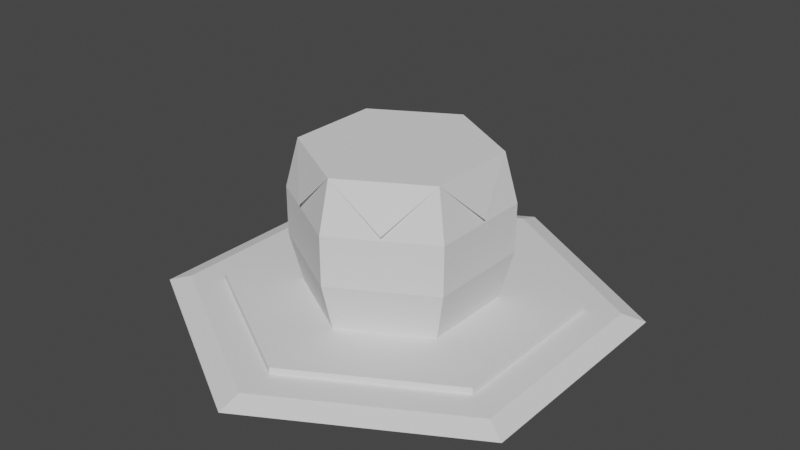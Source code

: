 # Source: workbench.blend  (saved by Blender 3.5.10; exported with 4.5.12 LTS)
import bpy
from mathutils import Matrix  # noqa: F401  (used for matrix-valued properties, if any)

bpy.ops.wm.read_factory_settings(use_empty=True)
scene = bpy.context.scene
scene.name = 'Scene'

# ---- collections
col_collection_1 = bpy.data.collections.new('Collection 1'); scene.collection.children.link(col_collection_1)

# ---- world
world_world = bpy.data.worlds.new('World'); scene.world = world_world
world_world.use_nodes = True; world_world.node_tree.nodes.clear()
_N = world_world.node_tree.nodes; _L = world_world.node_tree.links
n0 = _N.new('ShaderNodeOutputWorld'); n0.name = 'World Output'; n0.location = (300, 300)
n1 = _N.new('ShaderNodeBackground'); n1.name = 'Background'; n1.location = (10, 300)
n1.inputs[0].default_value = (0.05088, 0.05088, 0.05088, 1.0)
_L.new(n1.outputs[0], n0.inputs[0])
n0.is_active_output = True
world_world.color = (0.05088, 0.05088, 0.05088)
world_world.use_sun_shadow = False
world_world.sun_shadow_jitter_overblur = 0.0

# ---- meshes
me_cylinder_002 = bpy.data.meshes.new('Cylinder.002')
me_cylinder_002.from_pydata([(0.0, 1.0, -0.005), (0.0, 1.0, 0.005), (0.866, 0.5, -0.005), (0.866, 0.5, 0.005), (0.866, -0.5, -0.005), (0.866, -0.5, 0.005), (0.0, -1.0, -0.005), (0.0, -1.0, 0.005), (-0.866, -0.5, -0.005), (-0.866, -0.5, 0.005), (-0.866, 0.5, -0.005), (-0.866, 0.5, 0.005)], [], [(0, 1, 3, 2), (2, 3, 5, 4), (4, 5, 7, 6), (6, 7, 9, 8), (3, 1, 11, 9, 7, 5), (8, 9, 11, 10), (10, 11, 1, 0)])
_ca = me_cylinder_002.color_attributes.new('Col', 'BYTE_COLOR', 'CORNER')
_ca.data.foreach_set('color', [0.1384, 0.07819, 0.03689, 1.0, 0.1384, 0.07819, 0.03689, 1.0, 0.1384, 0.07819, 0.03689, 1.0, 0.1384, 0.07819, 0.03689, 1.0, 0.1384, 0.07819, 0.03689, 1.0, 0.1384, 0.07819, 0.03689, 1.0, 0.1384, 0.07819, 0.03689, 1.0, 0.1384, 0.07819, 0.03689, 1.0, 0.1384, 0.07819, 0.03689, 1.0, 0.1384, 0.07819, 0.03689, 1.0, 0.1384, 0.07819, 0.03689, 1.0, 0.1384, 0.07819, 0.03689, 1.0, 0.1384, 0.07819, 0.03689, 1.0, 0.1384, 0.07819, 0.03689, 1.0, 0.1384, 0.07819, 0.03689, 1.0, 0.1384, 0.07819, 0.03689, 1.0, 0.1384, 0.07819, 0.03689, 1.0, 0.1384, 0.07819, 0.03689, 1.0, 0.1384, 0.07819, 0.03689, 1.0, 0.1384, 0.07819, 0.03689, 1.0, 0.1384, 0.07819, 0.03689, 1.0, 0.1384, 0.07819, 0.03689, 1.0, 0.1384, 0.07819, 0.03689, 1.0, 0.1384, 0.07819, 0.03689, 1.0, 0.1384, 0.07819, 0.03689, 1.0, 0.1384, 0.07819, 0.03689, 1.0, 0.1384, 0.07819, 0.03689, 1.0, 0.1384, 0.07819, 0.03689, 1.0, 0.1384, 0.07819, 0.03689, 1.0, 0.1384, 0.07819, 0.03689, 1.0])
me_cylinder_002.update()
me_cylinder_003 = bpy.data.meshes.new('Cylinder.003')
me_cylinder_003.from_pydata([(0.0, 1.0, -0.005), (0.0, 0.9, 0.005), (0.866, 0.5, -0.005), (0.7794, 0.45, 0.005), (0.866, -0.5, -0.005), (0.7794, -0.45, 0.005), (0.0, -1.0, -0.005), (0.0, -0.9, 0.005), (-0.866, -0.5, -0.005), (-0.7794, -0.45, 0.005), (-0.866, 0.5, -0.005), (-0.7794, 0.45, 0.005)], [], [(0, 1, 3, 2), (2, 3, 5, 4), (4, 5, 7, 6), (6, 7, 9, 8), (3, 1, 11, 9, 7, 5), (8, 9, 11, 10), (10, 11, 1, 0)])
_ca = me_cylinder_003.color_attributes.new('Col', 'BYTE_COLOR', 'CORNER')
_ca.data.foreach_set('color', [0.3968, 0.3968, 0.3968, 1.0, 0.3968, 0.3968, 0.3968, 1.0, 0.3968, 0.3968, 0.3968, 1.0, 0.3968, 0.3968, 0.3968, 1.0, 0.3968, 0.3968, 0.3968, 1.0, 0.3968, 0.3968, 0.3968, 1.0, 0.3968, 0.3968, 0.3968, 1.0, 0.3968, 0.3968, 0.3968, 1.0, 0.3968, 0.3968, 0.3968, 1.0, 0.3968, 0.3968, 0.3968, 1.0, 0.3968, 0.3968, 0.3968, 1.0, 0.3968, 0.3968, 0.3968, 1.0, 0.3968, 0.3968, 0.3968, 1.0, 0.3968, 0.3968, 0.3968, 1.0, 0.3968, 0.3968, 0.3968, 1.0, 0.3968, 0.3968, 0.3968, 1.0, 0.3968, 0.3968, 0.3968, 1.0, 0.3968, 0.3968, 0.3968, 1.0, 0.3968, 0.3968, 0.3968, 1.0, 0.3968, 0.3968, 0.3968, 1.0, 0.3968, 0.3968, 0.3968, 1.0, 0.3968, 0.3968, 0.3968, 1.0, 0.3968, 0.3968, 0.3968, 1.0, 0.3968, 0.3968, 0.3968, 1.0, 0.3968, 0.3968, 0.3968, 1.0, 0.3968, 0.3968, 0.3968, 1.0, 0.3968, 0.3968, 0.3968, 1.0, 0.3968, 0.3968, 0.3968, 1.0, 0.3968, 0.3968, 0.3968, 1.0, 0.3968, 0.3968, 0.3968, 1.0])
me_cylinder_003.update()
me_cylinder_005 = bpy.data.meshes.new('Cylinder.005')
me_cylinder_005.from_pydata([(-0.2343, 0.2708, -3.278e-07), (-0.1172, 0.3387, -3.278e-07), (-0.1174, 0.06767, -3.278e-07), (-0.2346, 0.1353, -3.278e-07), (-0.2172, 0.1453, -3.278e-07), (-0.1174, 0.08769, -3.278e-07), (-0.01724, 0.1455, -3.278e-07), (-0.01724, 0.2608, -3.278e-07), (-0.217, 0.2608, -3.278e-07), (-0.1172, 0.3186, -3.278e-07), (0.1173, 0.06759, -3.278e-07), (-0.0002169, -0.1355, -3.278e-07), (-0.1174, -0.06785, -3.278e-07), (-0.1001, -0.05785, -3.278e-07), (-0.0002136, -0.1155, -3.278e-07), (0.09994, -0.05772, -3.278e-07), (0.09994, 0.05759, -3.278e-07), (-0.0998, 0.05759, -3.278e-07), (-2.943e-05, 0.1155, -3.278e-07), (0.0001902, 0.2707, -3.278e-07), (0.2346, 0.2707, -3.278e-07), (0.1173, 0.3386, -3.278e-07), (-0.0001069, 0.1352, -3.278e-07), (0.01726, 0.1452, -3.278e-07), (0.1171, 0.0876, -3.278e-07), (0.2172, 0.1454, -3.278e-07), (0.2172, 0.2607, -3.278e-07), (0.01751, 0.2607, -3.278e-07), (0.1173, 0.3186, -3.278e-07), (0.3519, -0.06762, -3.278e-07), (0.3519, 0.06771, -3.278e-07), (0.2346, 0.1356, -3.278e-07), (0.2344, -0.1354, -3.278e-07), (0.1172, -0.06774, -3.278e-07), (0.1346, -0.05774, -3.278e-07), (0.2344, -0.1154, -3.278e-07), (0.3346, -0.0576, -3.278e-07), (0.3346, 0.05771, -3.278e-07), (0.1348, 0.05771, -3.278e-07), (0.2346, 0.1156, -3.278e-07), (0.2346, -0.2707, -3.278e-07), (0.1171, -0.3385, -3.278e-07), (0.01725, -0.2608, -3.278e-07), (0.1171, -0.3184, -3.278e-07), (0.2172, -0.2607, -3.278e-07), (0.2172, -0.1453, -3.278e-07), (0.01751, -0.1453, -3.278e-07), (0.1173, -0.08749, -3.278e-07), (-0.2345, -0.1355, -3.278e-07), (-6.903e-05, -0.2708, -3.278e-07), (-0.1176, -0.3386, -3.278e-07), (-0.2348, -0.2709, -3.278e-07), (-0.2174, -0.2609, -3.278e-07), (-0.1176, -0.3185, -3.278e-07), (-0.01741, -0.2608, -3.278e-07), (-0.01741, -0.1455, -3.278e-07), (-0.2171, -0.1455, -3.278e-07), (-0.1174, -0.0876, -3.278e-07), (-0.3515, 0.06774, -3.278e-07), (-0.3518, -0.06771, -3.278e-07), (-0.3345, -0.05771, -3.278e-07), (-0.2346, -0.1154, -3.278e-07), (-0.1345, -0.05758, -3.278e-07), (-0.1345, 0.05773, -3.278e-07), (-0.3342, 0.05773, -3.278e-07), (-0.2344, 0.1156, -3.278e-07)], [], [(57, 55, 11, 14, 13, 12), (7, 6, 22, 19), (4, 8, 0, 3), (8, 9, 1, 0), (34, 38, 10, 16, 15, 33), (9, 7, 19, 1), (47, 45, 32, 35, 34, 33), (63, 62, 12, 13, 17, 2), (46, 47, 33, 15, 14, 11), (24, 23, 22, 18, 16, 10), (38, 39, 31, 25, 24, 10), (26, 25, 31, 20), (23, 27, 19, 22), (27, 28, 21, 19), (55, 54, 49, 42, 46, 11), (28, 26, 20, 21), (17, 18, 22, 6, 5, 2), (37, 36, 29, 30), (36, 35, 32, 29), (39, 37, 30, 31), (43, 42, 49, 41), (45, 44, 40, 32), (62, 61, 48, 56, 57, 12), (44, 43, 41, 40), (53, 52, 51, 50), (52, 56, 48, 51), (54, 53, 50, 49), (61, 60, 59, 48), (60, 64, 58, 59), (64, 65, 3, 58), (65, 63, 2, 5, 4, 3)])
_ca = me_cylinder_005.color_attributes.new('Col', 'BYTE_COLOR', 'CORNER')
_ca.data.foreach_set('color', [0.3968, 0.3968, 0.3968, 1.0, 0.3968, 0.3968, 0.3968, 1.0, 0.3968, 0.3968, 0.3968, 1.0, 0.3968, 0.3968, 0.3968, 1.0, 0.3968, 0.3968, 0.3968, 1.0, 0.3968, 0.3968, 0.3968, 1.0, 0.3968, 0.3968, 0.3968, 1.0, 0.3968, 0.3968, 0.3968, 1.0, 0.3968, 0.3968, 0.3968, 1.0, 0.3968, 0.3968, 0.3968, 1.0, 0.3968, 0.3968, 0.3968, 1.0, 0.3968, 0.3968, 0.3968, 1.0, 0.3968, 0.3968, 0.3968, 1.0, 0.3968, 0.3968, 0.3968, 1.0, 0.3968, 0.3968, 0.3968, 1.0, 0.3968, 0.3968, 0.3968, 1.0, 0.3968, 0.3968, 0.3968, 1.0, 0.3968, 0.3968, 0.3968, 1.0, 0.3968, 0.3968, 0.3968, 1.0, 0.3968, 0.3968, 0.3968, 1.0, 0.3968, 0.3968, 0.3968, 1.0, 0.3968, 0.3968, 0.3968, 1.0, 0.3968, 0.3968, 0.3968, 1.0, 0.3968, 0.3968, 0.3968, 1.0, 0.3968, 0.3968, 0.3968, 1.0, 0.3968, 0.3968, 0.3968, 1.0, 0.3968, 0.3968, 0.3968, 1.0, 0.3968, 0.3968, 0.3968, 1.0, 0.3968, 0.3968, 0.3968, 1.0, 0.3968, 0.3968, 0.3968, 1.0, 0.3968, 0.3968, 0.3968, 1.0, 0.3968, 0.3968, 0.3968, 1.0, 0.3968, 0.3968, 0.3968, 1.0, 0.3968, 0.3968, 0.3968, 1.0, 0.3968, 0.3968, 0.3968, 1.0, 0.3968, 0.3968, 0.3968, 1.0, 0.3968, 0.3968, 0.3968, 1.0, 0.3968, 0.3968, 0.3968, 1.0, 0.3968, 0.3968, 0.3968, 1.0, 0.3968, 0.3968, 0.3968, 1.0, 0.3968, 0.3968, 0.3968, 1.0, 0.3968, 0.3968, 0.3968, 1.0, 0.3968, 0.3968, 0.3968, 1.0, 0.3968, 0.3968, 0.3968, 1.0, 0.3968, 0.3968, 0.3968, 1.0, 0.3968, 0.3968, 0.3968, 1.0, 0.3968, 0.3968, 0.3968, 1.0, 0.3968, 0.3968, 0.3968, 1.0, 0.3968, 0.3968, 0.3968, 1.0, 0.3968, 0.3968, 0.3968, 1.0, 0.3968, 0.3968, 0.3968, 1.0, 0.3968, 0.3968, 0.3968, 1.0, 0.3968, 0.3968, 0.3968, 1.0, 0.3968, 0.3968, 0.3968, 1.0, 0.3968, 0.3968, 0.3968, 1.0, 0.3968, 0.3968, 0.3968, 1.0, 0.3968, 0.3968, 0.3968, 1.0, 0.3968, 0.3968, 0.3968, 1.0, 0.3968, 0.3968, 0.3968, 1.0, 0.3968, 0.3968, 0.3968, 1.0, 0.3968, 0.3968, 0.3968, 1.0, 0.3968, 0.3968, 0.3968, 1.0, 0.3968, 0.3968, 0.3968, 1.0, 0.3968, 0.3968, 0.3968, 1.0, 0.3968, 0.3968, 0.3968, 1.0, 0.3968, 0.3968, 0.3968, 1.0, 0.3968, 0.3968, 0.3968, 1.0, 0.3968, 0.3968, 0.3968, 1.0, 0.3968, 0.3968, 0.3968, 1.0, 0.3968, 0.3968, 0.3968, 1.0, 0.3968, 0.3968, 0.3968, 1.0, 0.3968, 0.3968, 0.3968, 1.0, 0.3968, 0.3968, 0.3968, 1.0, 0.3968, 0.3968, 0.3968, 1.0, 0.3968, 0.3968, 0.3968, 1.0, 0.3968, 0.3968, 0.3968, 1.0, 0.3968, 0.3968, 0.3968, 1.0, 0.3968, 0.3968, 0.3968, 1.0, 0.3968, 0.3968, 0.3968, 1.0, 0.3968, 0.3968, 0.3968, 1.0, 0.3968, 0.3968, 0.3968, 1.0, 0.3968, 0.3968, 0.3968, 1.0, 0.3968, 0.3968, 0.3968, 1.0, 0.3968, 0.3968, 0.3968, 1.0, 0.3968, 0.3968, 0.3968, 1.0, 0.3968, 0.3968, 0.3968, 1.0, 0.3968, 0.3968, 0.3968, 1.0, 0.3968, 0.3968, 0.3968, 1.0, 0.3968, 0.3968, 0.3968, 1.0, 0.3968, 0.3968, 0.3968, 1.0, 0.3968, 0.3968, 0.3968, 1.0, 0.3968, 0.3968, 0.3968, 1.0, 0.3968, 0.3968, 0.3968, 1.0, 0.3968, 0.3968, 0.3968, 1.0, 0.3968, 0.3968, 0.3968, 1.0, 0.3968, 0.3968, 0.3968, 1.0, 0.3968, 0.3968, 0.3968, 1.0, 0.3968, 0.3968, 0.3968, 1.0, 0.3968, 0.3968, 0.3968, 1.0, 0.3968, 0.3968, 0.3968, 1.0, 0.3968, 0.3968, 0.3968, 1.0, 0.3968, 0.3968, 0.3968, 1.0, 0.3968, 0.3968, 0.3968, 1.0, 0.3968, 0.3968, 0.3968, 1.0, 0.3968, 0.3968, 0.3968, 1.0, 0.3968, 0.3968, 0.3968, 1.0, 0.3968, 0.3968, 0.3968, 1.0, 0.3968, 0.3968, 0.3968, 1.0, 0.3968, 0.3968, 0.3968, 1.0, 0.3968, 0.3968, 0.3968, 1.0, 0.3968, 0.3968, 0.3968, 1.0, 0.3968, 0.3968, 0.3968, 1.0, 0.3968, 0.3968, 0.3968, 1.0, 0.3968, 0.3968, 0.3968, 1.0, 0.3968, 0.3968, 0.3968, 1.0, 0.3968, 0.3968, 0.3968, 1.0, 0.3968, 0.3968, 0.3968, 1.0, 0.3968, 0.3968, 0.3968, 1.0, 0.3968, 0.3968, 0.3968, 1.0, 0.3968, 0.3968, 0.3968, 1.0, 0.3968, 0.3968, 0.3968, 1.0, 0.3968, 0.3968, 0.3968, 1.0, 0.3968, 0.3968, 0.3968, 1.0, 0.3968, 0.3968, 0.3968, 1.0, 0.3968, 0.3968, 0.3968, 1.0, 0.3968, 0.3968, 0.3968, 1.0, 0.3968, 0.3968, 0.3968, 1.0, 0.3968, 0.3968, 0.3968, 1.0, 0.3968, 0.3968, 0.3968, 1.0, 0.3968, 0.3968, 0.3968, 1.0, 0.3968, 0.3968, 0.3968, 1.0, 0.3968, 0.3968, 0.3968, 1.0, 0.3968, 0.3968, 0.3968, 1.0, 0.3968, 0.3968, 0.3968, 1.0, 0.3968, 0.3968, 0.3968, 1.0, 0.3968, 0.3968, 0.3968, 1.0, 0.3968, 0.3968, 0.3968, 1.0, 0.3968, 0.3968, 0.3968, 1.0, 0.3968, 0.3968, 0.3968, 1.0, 0.3968, 0.3968, 0.3968, 1.0, 0.3968, 0.3968, 0.3968, 1.0, 0.3968, 0.3968, 0.3968, 1.0, 0.3968, 0.3968, 0.3968, 1.0, 0.3968, 0.3968, 0.3968, 1.0, 0.3968, 0.3968, 0.3968, 1.0, 0.3968, 0.3968, 0.3968, 1.0])
me_cylinder_005.update()
me_cylinder_009 = bpy.data.meshes.new('Cylinder.009')
me_cylinder_009.from_pydata([(0.0, 1.0, 0.2178), (1.015, 6.729e-08, 0.1533), (-3.258e-07, -1.0, 0.2178), (-0.866, 0.5, 0.2178), (0.866, 0.5, 0.2178), (-1.015, 2.654e-07, 0.1533), (-0.5077, -0.8793, 0.1533), (0.5077, -0.8793, 0.1533), (-0.866, -0.5, 0.2178), (0.5077, 0.8793, 0.1533), (0.866, -0.5, 0.2178), (-0.5077, 0.8793, 0.1533)], [], [(4, 0, 3, 8, 2, 10), (4, 10, 1), (8, 3, 5), (2, 8, 6), (10, 2, 7), (0, 4, 9), (3, 0, 11)])
_ca = me_cylinder_009.color_attributes.new('Col', 'BYTE_COLOR', 'CORNER')
_ca.data.foreach_set('color', [0.5906, 0.4735, 0.2086, 1.0, 0.5906, 0.4735, 0.2086, 1.0, 0.5906, 0.4735, 0.2086, 1.0, 0.5906, 0.4735, 0.2086, 1.0, 0.5906, 0.4735, 0.2086, 1.0, 0.5906, 0.4735, 0.2086, 1.0, 0.5906, 0.4735, 0.2086, 1.0, 0.5906, 0.4735, 0.2086, 1.0, 0.5906, 0.4735, 0.2086, 1.0, 0.5906, 0.4735, 0.2086, 1.0, 0.5906, 0.4735, 0.2086, 1.0, 0.5906, 0.4735, 0.2086, 1.0, 0.5906, 0.4735, 0.2086, 1.0, 0.5906, 0.4735, 0.2086, 1.0, 0.5906, 0.4735, 0.2086, 1.0, 0.5906, 0.4735, 0.2086, 1.0, 0.5906, 0.4735, 0.2086, 1.0, 0.5906, 0.4735, 0.2086, 1.0, 0.5906, 0.4735, 0.2086, 1.0, 0.5906, 0.4735, 0.2086, 1.0, 0.5906, 0.4735, 0.2086, 1.0, 0.5906, 0.4735, 0.2086, 1.0, 0.5906, 0.4735, 0.2086, 1.0, 0.5906, 0.4735, 0.2086, 1.0])
me_cylinder_009.update()
me_cylinder_014 = bpy.data.meshes.new('Cylinder.014')
me_cylinder_014.from_pydata([(0.866, 0.5, 0.005), (0.866, 0.5, 0.2178), (0.9847, 0.5685, 0.1468), (0.9847, -0.5685, 0.07592), (0.866, -0.43, 0.005), (0.866, 0.43, 0.005), (0.866, -0.43, 0.2178), (0.866, 0.43, 0.2178), (0.9847, 0.489, 0.07592), (0.9847, -0.489, 0.07592), (0.9847, 0.489, 0.1468), (0.9847, -0.489, 0.1468), (0.8818, 0.4379, 0.2083), (0.8818, -0.4379, 0.2083), (0.8803, 0.4372, 0.01356), (0.8803, -0.4372, 0.01356), (-0.866, -0.5, 0.005), (-0.9847, -0.5685, 0.1468), (-0.9847, 0.5685, 0.07592), (-0.8818, -0.5091, 0.2083), (-0.866, 0.43, 0.005), (-0.866, -0.43, 0.005), (-0.866, 0.43, 0.2178), (-0.866, -0.43, 0.2178), (-0.9847, -0.489, 0.07592), (-0.9847, 0.489, 0.07592), (-0.9847, -0.489, 0.1468), (-0.9847, 0.489, 0.1468), (-0.8818, -0.4379, 0.2083), (-0.8818, 0.4379, 0.2083), (-0.8803, -0.4372, 0.01356), (-0.8803, 0.4372, 0.01356), (-0.866, -0.5, 0.2178), (-0.9847, -0.5685, 0.07592), (-0.8803, -0.5083, 0.01356), (-0.8054, -0.535, 0.005), (-0.06058, -0.965, 0.005), (-0.8054, -0.535, 0.2178), (-0.06058, -0.965, 0.2178), (-0.06889, -1.097, 0.07592), (-0.9158, -0.6083, 0.07592), (-0.06889, -1.097, 0.1468), (-0.9158, -0.6083, 0.1468), (-0.06169, -0.9826, 0.2083), (-0.8201, -0.5447, 0.2083), (-0.06159, -0.981, 0.01356), (-0.8188, -0.5438, 0.01356), (0.866, -0.5, 0.005), (-2.682e-07, -1.0, 0.005), (0.866, -0.5, 0.2178), (-2.682e-07, -1.0, 0.2178), (0.9847, -0.5685, 0.1468), (-3.278e-07, -1.137, 0.1468), (-3.278e-07, -1.137, 0.07592), (0.8818, -0.5091, 0.2083), (-2.682e-07, -1.018, 0.2083), (-2.682e-07, -1.017, 0.01356), (0.8803, -0.5083, 0.01356), (0.06058, -0.965, 0.005), (0.8054, -0.535, 0.005), (0.06058, -0.965, 0.2178), (0.8054, -0.535, 0.2178), (0.9158, -0.6083, 0.07592), (0.06889, -1.097, 0.07592), (0.9158, -0.6083, 0.1468), (0.06889, -1.097, 0.1468), (0.8201, -0.5447, 0.2083), (0.06169, -0.9826, 0.2083), (0.8188, -0.5438, 0.01356), (0.06158, -0.981, 0.01356), (0.9847, 0.5685, 0.07592), (0.8818, 0.5091, 0.2083), (0.8803, 0.5083, 0.01356), (0.8054, 0.535, 0.005), (0.06058, 0.965, 0.005), (0.8054, 0.535, 0.2178), (0.06058, 0.965, 0.2178), (0.06889, 1.097, 0.07592), (0.9158, 0.6083, 0.07592), (0.06889, 1.097, 0.1468), (0.9158, 0.6083, 0.1468), (0.06169, 0.9826, 0.2083), (0.8201, 0.5447, 0.2083), (0.06159, 0.981, 0.01356), (0.8188, 0.5438, 0.01356), (-0.866, 0.5, 0.005), (-5.364e-07, 1.0, 0.005), (-0.866, 0.5, 0.2178), (-5.364e-07, 1.0, 0.2178), (-0.9847, 0.5685, 0.1468), (-5.96e-07, 1.137, 0.1468), (-5.96e-07, 1.137, 0.07592), (-0.8818, 0.5091, 0.2083), (-5.364e-07, 1.018, 0.2083), (-5.364e-07, 1.017, 0.01356), (-0.8803, 0.5083, 0.01356), (-0.06058, 0.965, 0.005), (-0.8054, 0.535, 0.005), (-0.06058, 0.965, 0.2178), (-0.8054, 0.535, 0.2178), (-0.9158, 0.6083, 0.07592), (-0.06889, 1.097, 0.07592), (-0.9158, 0.6083, 0.1468), (-0.06889, 1.097, 0.1468), (-0.8201, 0.5447, 0.2083), (-0.06169, 0.9826, 0.2083), (-0.8188, 0.5438, 0.01356), (-0.06159, 0.981, 0.01356)], [], [(12, 71, 1, 7), (14, 72, 70, 8), (8, 70, 2, 10), (10, 2, 71, 12), (5, 0, 72, 14), (47, 4, 15, 57), (4, 5, 14, 15), (51, 11, 13, 54), (3, 9, 11, 51), (57, 15, 9, 3), (54, 13, 6, 49), (13, 12, 7, 6), (28, 19, 32, 23), (30, 34, 33, 24), (24, 33, 17, 26), (26, 17, 19, 28), (21, 16, 34, 30), (85, 20, 31, 95), (20, 21, 30, 31), (89, 27, 29, 92), (18, 25, 27, 89), (95, 31, 25, 18), (92, 29, 22, 87), (29, 28, 23, 22), (43, 55, 50, 38), (45, 56, 53, 39), (39, 53, 52, 41), (41, 52, 55, 43), (36, 48, 56, 45), (16, 35, 46, 34), (35, 36, 45, 46), (17, 42, 44, 19), (33, 40, 42, 17), (34, 46, 40, 33), (19, 44, 37, 32), (44, 43, 38, 37), (66, 54, 49, 61), (68, 57, 3, 62), (62, 3, 51, 64), (64, 51, 54, 66), (59, 47, 57, 68), (48, 58, 69, 56), (58, 59, 68, 69), (52, 65, 67, 55), (53, 63, 65, 52), (56, 69, 63, 53), (55, 67, 60, 50), (67, 66, 61, 60), (81, 93, 88, 76), (83, 94, 91, 77), (77, 91, 90, 79), (79, 90, 93, 81), (74, 86, 94, 83), (0, 73, 84, 72), (73, 74, 83, 84), (2, 80, 82, 71), (70, 78, 80, 2), (72, 84, 78, 70), (71, 82, 75, 1), (82, 81, 76, 75), (104, 92, 87, 99), (106, 95, 18, 100), (100, 18, 89, 102), (102, 89, 92, 104), (97, 85, 95, 106), (86, 96, 107, 94), (96, 97, 106, 107), (90, 103, 105, 93), (91, 101, 103, 90), (94, 107, 101, 91), (93, 105, 98, 88), (105, 104, 99, 98)])
_ca = me_cylinder_014.color_attributes.new('Col', 'BYTE_COLOR', 'CORNER')
_ca.data.foreach_set('color', [0.3968, 0.3968, 0.3968, 1.0, 0.3968, 0.3968, 0.3968, 1.0, 0.3968, 0.3968, 0.3968, 1.0, 0.3968, 0.3968, 0.3968, 1.0, 0.3968, 0.3968, 0.3968, 1.0, 0.3968, 0.3968, 0.3968, 1.0, 0.3968, 0.3968, 0.3968, 1.0, 0.3968, 0.3968, 0.3968, 1.0, 0.3968, 0.3968, 0.3968, 1.0, 0.3968, 0.3968, 0.3968, 1.0, 0.3968, 0.3968, 0.3968, 1.0, 0.3968, 0.3968, 0.3968, 1.0, 0.3968, 0.3968, 0.3968, 1.0, 0.3968, 0.3968, 0.3968, 1.0, 0.3968, 0.3968, 0.3968, 1.0, 0.3968, 0.3968, 0.3968, 1.0, 0.3968, 0.3968, 0.3968, 1.0, 0.3968, 0.3968, 0.3968, 1.0, 0.3968, 0.3968, 0.3968, 1.0, 0.3968, 0.3968, 0.3968, 1.0, 0.3968, 0.3968, 0.3968, 1.0, 0.3968, 0.3968, 0.3968, 1.0, 0.3968, 0.3968, 0.3968, 1.0, 0.3968, 0.3968, 0.3968, 1.0, 0.3968, 0.3968, 0.3968, 1.0, 0.3968, 0.3968, 0.3968, 1.0, 0.3968, 0.3968, 0.3968, 1.0, 0.3968, 0.3968, 0.3968, 1.0, 0.3968, 0.3968, 0.3968, 1.0, 0.3968, 0.3968, 0.3968, 1.0, 0.3968, 0.3968, 0.3968, 1.0, 0.3968, 0.3968, 0.3968, 1.0, 0.3968, 0.3968, 0.3968, 1.0, 0.3968, 0.3968, 0.3968, 1.0, 0.3968, 0.3968, 0.3968, 1.0, 0.3968, 0.3968, 0.3968, 1.0, 0.3968, 0.3968, 0.3968, 1.0, 0.3968, 0.3968, 0.3968, 1.0, 0.3968, 0.3968, 0.3968, 1.0, 0.3968, 0.3968, 0.3968, 1.0, 0.3968, 0.3968, 0.3968, 1.0, 0.3968, 0.3968, 0.3968, 1.0, 0.3968, 0.3968, 0.3968, 1.0, 0.3968, 0.3968, 0.3968, 1.0, 0.3968, 0.3968, 0.3968, 1.0, 0.3968, 0.3968, 0.3968, 1.0, 0.3968, 0.3968, 0.3968, 1.0, 0.3968, 0.3968, 0.3968, 1.0, 0.3968, 0.3968, 0.3968, 1.0, 0.3968, 0.3968, 0.3968, 1.0, 0.3968, 0.3968, 0.3968, 1.0, 0.3968, 0.3968, 0.3968, 1.0, 0.3968, 0.3968, 0.3968, 1.0, 0.3968, 0.3968, 0.3968, 1.0, 0.3968, 0.3968, 0.3968, 1.0, 0.3968, 0.3968, 0.3968, 1.0, 0.3968, 0.3968, 0.3968, 1.0, 0.3968, 0.3968, 0.3968, 1.0, 0.3968, 0.3968, 0.3968, 1.0, 0.3968, 0.3968, 0.3968, 1.0, 0.3968, 0.3968, 0.3968, 1.0, 0.3968, 0.3968, 0.3968, 1.0, 0.3968, 0.3968, 0.3968, 1.0, 0.3968, 0.3968, 0.3968, 1.0, 0.3968, 0.3968, 0.3968, 1.0, 0.3968, 0.3968, 0.3968, 1.0, 0.3968, 0.3968, 0.3968, 1.0, 0.3968, 0.3968, 0.3968, 1.0, 0.3968, 0.3968, 0.3968, 1.0, 0.3968, 0.3968, 0.3968, 1.0, 0.3968, 0.3968, 0.3968, 1.0, 0.3968, 0.3968, 0.3968, 1.0, 0.3968, 0.3968, 0.3968, 1.0, 0.3968, 0.3968, 0.3968, 1.0, 0.3968, 0.3968, 0.3968, 1.0, 0.3968, 0.3968, 0.3968, 1.0, 0.3968, 0.3968, 0.3968, 1.0, 0.3968, 0.3968, 0.3968, 1.0, 0.3968, 0.3968, 0.3968, 1.0, 0.3968, 0.3968, 0.3968, 1.0, 0.3968, 0.3968, 0.3968, 1.0, 0.3968, 0.3968, 0.3968, 1.0, 0.3968, 0.3968, 0.3968, 1.0, 0.3968, 0.3968, 0.3968, 1.0, 0.3968, 0.3968, 0.3968, 1.0, 0.3968, 0.3968, 0.3968, 1.0, 0.3968, 0.3968, 0.3968, 1.0, 0.3968, 0.3968, 0.3968, 1.0, 0.3968, 0.3968, 0.3968, 1.0, 0.3968, 0.3968, 0.3968, 1.0, 0.3968, 0.3968, 0.3968, 1.0, 0.3968, 0.3968, 0.3968, 1.0, 0.3968, 0.3968, 0.3968, 1.0, 0.3968, 0.3968, 0.3968, 1.0, 0.3968, 0.3968, 0.3968, 1.0, 0.3968, 0.3968, 0.3968, 1.0, 0.3968, 0.3968, 0.3968, 1.0, 0.3968, 0.3968, 0.3968, 1.0, 0.3968, 0.3968, 0.3968, 1.0, 0.3968, 0.3968, 0.3968, 1.0, 0.3968, 0.3968, 0.3968, 1.0, 0.3968, 0.3968, 0.3968, 1.0, 0.3968, 0.3968, 0.3968, 1.0, 0.3968, 0.3968, 0.3968, 1.0, 0.3968, 0.3968, 0.3968, 1.0, 0.3968, 0.3968, 0.3968, 1.0, 0.3968, 0.3968, 0.3968, 1.0, 0.3968, 0.3968, 0.3968, 1.0, 0.3968, 0.3968, 0.3968, 1.0, 0.3968, 0.3968, 0.3968, 1.0, 0.3968, 0.3968, 0.3968, 1.0, 0.3968, 0.3968, 0.3968, 1.0, 0.3968, 0.3968, 0.3968, 1.0, 0.3968, 0.3968, 0.3968, 1.0, 0.3968, 0.3968, 0.3968, 1.0, 0.3968, 0.3968, 0.3968, 1.0, 0.3968, 0.3968, 0.3968, 1.0, 0.3968, 0.3968, 0.3968, 1.0, 0.3968, 0.3968, 0.3968, 1.0, 0.3968, 0.3968, 0.3968, 1.0, 0.3968, 0.3968, 0.3968, 1.0, 0.3968, 0.3968, 0.3968, 1.0, 0.3968, 0.3968, 0.3968, 1.0, 0.3968, 0.3968, 0.3968, 1.0, 0.3968, 0.3968, 0.3968, 1.0, 0.3968, 0.3968, 0.3968, 1.0, 0.3968, 0.3968, 0.3968, 1.0, 0.3968, 0.3968, 0.3968, 1.0, 0.3968, 0.3968, 0.3968, 1.0, 0.3968, 0.3968, 0.3968, 1.0, 0.3968, 0.3968, 0.3968, 1.0, 0.3968, 0.3968, 0.3968, 1.0, 0.3968, 0.3968, 0.3968, 1.0, 0.3968, 0.3968, 0.3968, 1.0, 0.3968, 0.3968, 0.3968, 1.0, 0.3968, 0.3968, 0.3968, 1.0, 0.3968, 0.3968, 0.3968, 1.0, 0.3968, 0.3968, 0.3968, 1.0, 0.3968, 0.3968, 0.3968, 1.0, 0.3968, 0.3968, 0.3968, 1.0, 0.3968, 0.3968, 0.3968, 1.0, 0.3968, 0.3968, 0.3968, 1.0, 0.3968, 0.3968, 0.3968, 1.0, 0.3968, 0.3968, 0.3968, 1.0, 0.3968, 0.3968, 0.3968, 1.0, 0.3968, 0.3968, 0.3968, 1.0, 0.3968, 0.3968, 0.3968, 1.0, 0.3968, 0.3968, 0.3968, 1.0, 0.3968, 0.3968, 0.3968, 1.0, 0.3968, 0.3968, 0.3968, 1.0, 0.3968, 0.3968, 0.3968, 1.0, 0.3968, 0.3968, 0.3968, 1.0, 0.3968, 0.3968, 0.3968, 1.0, 0.3968, 0.3968, 0.3968, 1.0, 0.3968, 0.3968, 0.3968, 1.0, 0.3968, 0.3968, 0.3968, 1.0, 0.3968, 0.3968, 0.3968, 1.0, 0.3968, 0.3968, 0.3968, 1.0, 0.3968, 0.3968, 0.3968, 1.0, 0.3968, 0.3968, 0.3968, 1.0, 0.3968, 0.3968, 0.3968, 1.0, 0.3968, 0.3968, 0.3968, 1.0, 0.3968, 0.3968, 0.3968, 1.0, 0.3968, 0.3968, 0.3968, 1.0, 0.3968, 0.3968, 0.3968, 1.0, 0.3968, 0.3968, 0.3968, 1.0, 0.3968, 0.3968, 0.3968, 1.0, 0.3968, 0.3968, 0.3968, 1.0, 0.3968, 0.3968, 0.3968, 1.0, 0.3968, 0.3968, 0.3968, 1.0, 0.3968, 0.3968, 0.3968, 1.0, 0.3968, 0.3968, 0.3968, 1.0, 0.3968, 0.3968, 0.3968, 1.0, 0.3968, 0.3968, 0.3968, 1.0, 0.3968, 0.3968, 0.3968, 1.0, 0.3968, 0.3968, 0.3968, 1.0, 0.3968, 0.3968, 0.3968, 1.0, 0.3968, 0.3968, 0.3968, 1.0, 0.3968, 0.3968, 0.3968, 1.0, 0.3968, 0.3968, 0.3968, 1.0, 0.3968, 0.3968, 0.3968, 1.0, 0.3968, 0.3968, 0.3968, 1.0, 0.3968, 0.3968, 0.3968, 1.0, 0.3968, 0.3968, 0.3968, 1.0, 0.3968, 0.3968, 0.3968, 1.0, 0.3968, 0.3968, 0.3968, 1.0, 0.3968, 0.3968, 0.3968, 1.0, 0.3968, 0.3968, 0.3968, 1.0, 0.3968, 0.3968, 0.3968, 1.0, 0.3968, 0.3968, 0.3968, 1.0, 0.3968, 0.3968, 0.3968, 1.0, 0.3968, 0.3968, 0.3968, 1.0, 0.3968, 0.3968, 0.3968, 1.0, 0.3968, 0.3968, 0.3968, 1.0, 0.3968, 0.3968, 0.3968, 1.0, 0.3968, 0.3968, 0.3968, 1.0, 0.3968, 0.3968, 0.3968, 1.0, 0.3968, 0.3968, 0.3968, 1.0, 0.3968, 0.3968, 0.3968, 1.0, 0.3968, 0.3968, 0.3968, 1.0, 0.3968, 0.3968, 0.3968, 1.0, 0.3968, 0.3968, 0.3968, 1.0, 0.3968, 0.3968, 0.3968, 1.0, 0.3968, 0.3968, 0.3968, 1.0, 0.3968, 0.3968, 0.3968, 1.0, 0.3968, 0.3968, 0.3968, 1.0, 0.3968, 0.3968, 0.3968, 1.0, 0.3968, 0.3968, 0.3968, 1.0, 0.3968, 0.3968, 0.3968, 1.0, 0.3968, 0.3968, 0.3968, 1.0, 0.3968, 0.3968, 0.3968, 1.0, 0.3968, 0.3968, 0.3968, 1.0, 0.3968, 0.3968, 0.3968, 1.0, 0.3968, 0.3968, 0.3968, 1.0, 0.3968, 0.3968, 0.3968, 1.0, 0.3968, 0.3968, 0.3968, 1.0, 0.3968, 0.3968, 0.3968, 1.0, 0.3968, 0.3968, 0.3968, 1.0, 0.3968, 0.3968, 0.3968, 1.0, 0.3968, 0.3968, 0.3968, 1.0, 0.3968, 0.3968, 0.3968, 1.0, 0.3968, 0.3968, 0.3968, 1.0, 0.3968, 0.3968, 0.3968, 1.0, 0.3968, 0.3968, 0.3968, 1.0, 0.3968, 0.3968, 0.3968, 1.0, 0.3968, 0.3968, 0.3968, 1.0, 0.3968, 0.3968, 0.3968, 1.0, 0.3968, 0.3968, 0.3968, 1.0, 0.3968, 0.3968, 0.3968, 1.0, 0.3968, 0.3968, 0.3968, 1.0, 0.3968, 0.3968, 0.3968, 1.0, 0.3968, 0.3968, 0.3968, 1.0, 0.3968, 0.3968, 0.3968, 1.0, 0.3968, 0.3968, 0.3968, 1.0, 0.3968, 0.3968, 0.3968, 1.0, 0.3968, 0.3968, 0.3968, 1.0, 0.3968, 0.3968, 0.3968, 1.0, 0.3968, 0.3968, 0.3968, 1.0, 0.3968, 0.3968, 0.3968, 1.0, 0.3968, 0.3968, 0.3968, 1.0, 0.3968, 0.3968, 0.3968, 1.0, 0.3968, 0.3968, 0.3968, 1.0, 0.3968, 0.3968, 0.3968, 1.0, 0.3968, 0.3968, 0.3968, 1.0, 0.3968, 0.3968, 0.3968, 1.0, 0.3968, 0.3968, 0.3968, 1.0, 0.3968, 0.3968, 0.3968, 1.0, 0.3968, 0.3968, 0.3968, 1.0, 0.3968, 0.3968, 0.3968, 1.0, 0.3968, 0.3968, 0.3968, 1.0, 0.3968, 0.3968, 0.3968, 1.0, 0.3968, 0.3968, 0.3968, 1.0, 0.3968, 0.3968, 0.3968, 1.0, 0.3968, 0.3968, 0.3968, 1.0, 0.3968, 0.3968, 0.3968, 1.0, 0.3968, 0.3968, 0.3968, 1.0, 0.3968, 0.3968, 0.3968, 1.0, 0.3968, 0.3968, 0.3968, 1.0, 0.3968, 0.3968, 0.3968, 1.0, 0.3968, 0.3968, 0.3968, 1.0, 0.3968, 0.3968, 0.3968, 1.0, 0.3968, 0.3968, 0.3968, 1.0, 0.3968, 0.3968, 0.3968, 1.0, 0.3968, 0.3968, 0.3968, 1.0, 0.3968, 0.3968, 0.3968, 1.0, 0.3968, 0.3968, 0.3968, 1.0, 0.3968, 0.3968, 0.3968, 1.0, 0.3968, 0.3968, 0.3968, 1.0, 0.3968, 0.3968, 0.3968, 1.0, 0.3968, 0.3968, 0.3968, 1.0, 0.3968, 0.3968, 0.3968, 1.0, 0.3968, 0.3968, 0.3968, 1.0, 0.3968, 0.3968, 0.3968, 1.0, 0.3968, 0.3968, 0.3968, 1.0, 0.3968, 0.3968, 0.3968, 1.0, 0.3968, 0.3968, 0.3968, 1.0, 0.3968, 0.3968, 0.3968, 1.0, 0.3968, 0.3968, 0.3968, 1.0, 0.3968, 0.3968, 0.3968, 1.0, 0.3968, 0.3968, 0.3968, 1.0, 0.3968, 0.3968, 0.3968, 1.0, 0.3968, 0.3968, 0.3968, 1.0, 0.3968, 0.3968, 0.3968, 1.0, 0.3968, 0.3968, 0.3968, 1.0, 0.3968, 0.3968, 0.3968, 1.0, 0.3968, 0.3968, 0.3968, 1.0, 0.3968, 0.3968, 0.3968, 1.0, 0.3968, 0.3968, 0.3968, 1.0])
me_cylinder_014.update()
me_cylinder_017 = bpy.data.meshes.new('Cylinder.017')
me_cylinder_017.from_pydata([(0.9847, 0.489, 0.07592), (0.9847, -0.489, 0.07592), (0.9847, 0.489, 0.1468), (0.9847, -0.489, 0.1468), (0.8818, 0.4379, 0.2083), (0.8818, -0.4379, 0.2083), (0.8803, 0.4372, 0.01356), (0.8803, -0.4372, 0.01356), (-0.9847, -0.489, 0.07592), (-0.9847, 0.489, 0.07592), (-0.9847, -0.489, 0.1468), (-0.9847, 0.489, 0.1468), (-0.8818, -0.4379, 0.2083), (-0.8818, 0.4379, 0.2083), (-0.8803, -0.4372, 0.01356), (-0.8803, 0.4372, 0.01356), (-0.06889, -1.097, 0.07592), (-0.9158, -0.6083, 0.07592), (-0.06889, -1.097, 0.1468), (-0.9158, -0.6083, 0.1468), (-0.06169, -0.9826, 0.2083), (-0.8201, -0.5447, 0.2083), (-0.06159, -0.981, 0.01356), (-0.8188, -0.5438, 0.01356), (0.9158, -0.6083, 0.07592), (0.06889, -1.097, 0.07592), (0.9158, -0.6083, 0.1468), (0.06889, -1.097, 0.1468), (0.8201, -0.5447, 0.2083), (0.06169, -0.9826, 0.2083), (0.8188, -0.5438, 0.01356), (0.06158, -0.981, 0.01356), (0.06889, 1.097, 0.07592), (0.9158, 0.6083, 0.07592), (0.06889, 1.097, 0.1468), (0.9158, 0.6083, 0.1468), (0.06169, 0.9826, 0.2083), (0.8201, 0.5447, 0.2083), (0.06159, 0.981, 0.01356), (0.8188, 0.5438, 0.01356), (-0.9158, 0.6083, 0.07592), (-0.06889, 1.097, 0.07592), (-0.9158, 0.6083, 0.1468), (-0.06889, 1.097, 0.1468), (-0.8201, 0.5447, 0.2083), (-0.06169, 0.9826, 0.2083), (-0.8188, 0.5438, 0.01356), (-0.06159, 0.981, 0.01356)], [], [(3, 2, 4, 5), (1, 0, 2, 3), (7, 6, 0, 1), (11, 10, 12, 13), (9, 8, 10, 11), (15, 14, 8, 9), (19, 18, 20, 21), (17, 16, 18, 19), (23, 22, 16, 17), (27, 26, 28, 29), (25, 24, 26, 27), (31, 30, 24, 25), (35, 34, 36, 37), (33, 32, 34, 35), (39, 38, 32, 33), (43, 42, 44, 45), (41, 40, 42, 43), (47, 46, 40, 41)])
_ca = me_cylinder_017.color_attributes.new('Col', 'BYTE_COLOR', 'CORNER')
_ca.data.foreach_set('color', [0.1384, 0.07819, 0.03689, 1.0, 0.1384, 0.07819, 0.03689, 1.0, 0.1384, 0.07819, 0.03689, 1.0, 0.1384, 0.07819, 0.03689, 1.0, 0.1384, 0.07819, 0.03689, 1.0, 0.1384, 0.07819, 0.03689, 1.0, 0.1384, 0.07819, 0.03689, 1.0, 0.1384, 0.07819, 0.03689, 1.0, 0.1384, 0.07819, 0.03689, 1.0, 0.1384, 0.07819, 0.03689, 1.0, 0.1384, 0.07819, 0.03689, 1.0, 0.1384, 0.07819, 0.03689, 1.0, 0.1384, 0.07819, 0.03689, 1.0, 0.1384, 0.07819, 0.03689, 1.0, 0.1384, 0.07819, 0.03689, 1.0, 0.1384, 0.07819, 0.03689, 1.0, 0.1384, 0.07819, 0.03689, 1.0, 0.1384, 0.07819, 0.03689, 1.0, 0.1384, 0.07819, 0.03689, 1.0, 0.1384, 0.07819, 0.03689, 1.0, 0.1384, 0.07819, 0.03689, 1.0, 0.1384, 0.07819, 0.03689, 1.0, 0.1384, 0.07819, 0.03689, 1.0, 0.1384, 0.07819, 0.03689, 1.0, 0.1384, 0.07819, 0.03689, 1.0, 0.1384, 0.07819, 0.03689, 1.0, 0.1384, 0.07819, 0.03689, 1.0, 0.1384, 0.07819, 0.03689, 1.0, 0.1384, 0.07819, 0.03689, 1.0, 0.1384, 0.07819, 0.03689, 1.0, 0.1384, 0.07819, 0.03689, 1.0, 0.1384, 0.07819, 0.03689, 1.0, 0.1384, 0.07819, 0.03689, 1.0, 0.1384, 0.07819, 0.03689, 1.0, 0.1384, 0.07819, 0.03689, 1.0, 0.1384, 0.07819, 0.03689, 1.0, 0.1384, 0.07819, 0.03689, 1.0, 0.1384, 0.07819, 0.03689, 1.0, 0.1384, 0.07819, 0.03689, 1.0, 0.1384, 0.07819, 0.03689, 1.0, 0.1384, 0.07819, 0.03689, 1.0, 0.1384, 0.07819, 0.03689, 1.0, 0.1384, 0.07819, 0.03689, 1.0, 0.1384, 0.07819, 0.03689, 1.0, 0.1384, 0.07819, 0.03689, 1.0, 0.1384, 0.07819, 0.03689, 1.0, 0.1384, 0.07819, 0.03689, 1.0, 0.1384, 0.07819, 0.03689, 1.0, 0.1384, 0.07819, 0.03689, 1.0, 0.1384, 0.07819, 0.03689, 1.0, 0.1384, 0.07819, 0.03689, 1.0, 0.1384, 0.07819, 0.03689, 1.0, 0.1384, 0.07819, 0.03689, 1.0, 0.1384, 0.07819, 0.03689, 1.0, 0.1384, 0.07819, 0.03689, 1.0, 0.1384, 0.07819, 0.03689, 1.0, 0.1384, 0.07819, 0.03689, 1.0, 0.1384, 0.07819, 0.03689, 1.0, 0.1384, 0.07819, 0.03689, 1.0, 0.1384, 0.07819, 0.03689, 1.0, 0.1384, 0.07819, 0.03689, 1.0, 0.1384, 0.07819, 0.03689, 1.0, 0.1384, 0.07819, 0.03689, 1.0, 0.1384, 0.07819, 0.03689, 1.0, 0.1384, 0.07819, 0.03689, 1.0, 0.1384, 0.07819, 0.03689, 1.0, 0.1384, 0.07819, 0.03689, 1.0, 0.1384, 0.07819, 0.03689, 1.0, 0.1384, 0.07819, 0.03689, 1.0, 0.1384, 0.07819, 0.03689, 1.0, 0.1384, 0.07819, 0.03689, 1.0, 0.1384, 0.07819, 0.03689, 1.0])
me_cylinder_017.update()

# ---- objects
ob_1_top = bpy.data.objects.new('1-top', me_cylinder_002)
ob_0_base = bpy.data.objects.new('0-base', me_cylinder_003)
ob_1_pattern = bpy.data.objects.new('1-pattern', me_cylinder_005)
ob_1_workmat = bpy.data.objects.new('1-workmat', me_cylinder_009)
ob_1_barrel_spine = bpy.data.objects.new('1-barrel-spine', me_cylinder_014)
ob_1_barrel_planks = bpy.data.objects.new('1-barrel-planks', me_cylinder_017)

# ---- transforms, parenting, visibility, modifiers, constraints
ob_1_top.location = (0.0, 0.0, 0.045)
ob_1_top.scale = (0.75, 0.75, 3.0)
ob_0_base.location = (0.0, 0.0, 0.015)
ob_0_base.scale = (1.0, 1.0, 3.0)
ob_1_pattern.location = (-8.014e-05, 6.802e-05, 0.6999)
ob_1_pattern.scale = (0.9, 0.9, 0.9)
ob_1_workmat.location = (0.0, 0.0, 0.04595)
ob_1_workmat.rotation_euler = (0.0, -0.0, 3.142)
ob_1_workmat.scale = (0.4068, 0.4068, 3.0)
ob_1_barrel_spine.location = (0.0, 0.0, 0.045)
ob_1_barrel_spine.rotation_euler = (0.0, -0.0, 3.142)
ob_1_barrel_spine.scale = (0.4068, 0.4068, 3.0)
ob_1_barrel_planks.location = (0.0, 0.0, 0.045)
ob_1_barrel_planks.rotation_euler = (0.0, -0.0, 3.142)
ob_1_barrel_planks.scale = (0.4068, 0.4068, 3.0)

# ---- collection membership
col_collection_1.objects.link(ob_1_top)
col_collection_1.objects.link(ob_0_base)
col_collection_1.objects.link(ob_1_pattern)
col_collection_1.objects.link(ob_1_workmat)
col_collection_1.objects.link(ob_1_barrel_spine)
col_collection_1.objects.link(ob_1_barrel_planks)

# ---- scene / render settings (as saved in the file)
scene.frame_start = 1; scene.frame_end = 250; scene.frame_set(0)
scene.render.engine = 'BLENDER_EEVEE_NEXT'
scene.cycles.sampling_pattern = 'TABULATED_SOBOL'
scene.cycles.use_light_tree = False
scene.view_settings.view_transform = 'Filmic'
bpy.context.view_layer.update()

# ---- added for rendering (the .blend has no active camera and no usable light): camera, sun
cam_auto = bpy.data.cameras.new('AutoCamera')
cam_auto.lens = 50.0
cam_auto.sensor_width = 36.0
cam_auto.clip_end = 1000.0
ob_auto_camera = bpy.data.objects.new('AutoCamera', cam_auto)
scene.collection.objects.link(ob_auto_camera)
ob_auto_camera.location = (2.53211, -3.03853, 2.37563)
ob_auto_camera.rotation_euler = (1.09748, -7.21219e-08, 0.694738)
scene.camera = ob_auto_camera
light_auto_sun = bpy.data.lights.new('AutoSun', 'SUN')
light_auto_sun.energy = 3.0
light_auto_sun.angle = 0.0523599
ob_auto_sun = bpy.data.objects.new('AutoSun', light_auto_sun)
scene.collection.objects.link(ob_auto_sun)
ob_auto_sun.rotation_euler = (0.872665, 0.174533, 0.523599)
bpy.context.view_layer.update()
